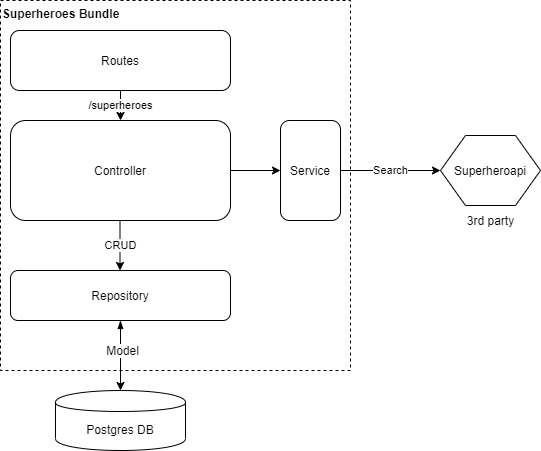

The diagram above was exported from draw.io. Its source (the exported page's mxGraphModel, read from the mxfile embedded in the PNG):
<mxGraphModel dx="1422" dy="713" grid="1" gridSize="10" guides="1" tooltips="1" connect="1" arrows="1" fold="1" page="1" pageScale="1" pageWidth="827" pageHeight="1169" math="0" shadow="0">
  <root>
    <mxCell id="0" />
    <mxCell id="1" parent="0" />
    <mxCell id="ArT_aM2TuwgLLnDSVqPm-30" value="" style="group" vertex="1" connectable="0" parent="1">
      <mxGeometry x="50" y="40" width="540" height="450" as="geometry" />
    </mxCell>
    <mxCell id="ArT_aM2TuwgLLnDSVqPm-28" value="Superheroes Bundle" style="rounded=0;whiteSpace=wrap;html=1;dashed=1;align=left;verticalAlign=top;fillColor=none;fontStyle=1" vertex="1" parent="ArT_aM2TuwgLLnDSVqPm-30">
      <mxGeometry width="350" height="370" as="geometry" />
    </mxCell>
    <mxCell id="ArT_aM2TuwgLLnDSVqPm-1" value="Controller" style="rounded=1;whiteSpace=wrap;html=1;" vertex="1" parent="ArT_aM2TuwgLLnDSVqPm-30">
      <mxGeometry x="10" y="120" width="220" height="100" as="geometry" />
    </mxCell>
    <mxCell id="ArT_aM2TuwgLLnDSVqPm-2" value="Repository" style="rounded=1;whiteSpace=wrap;html=1;" vertex="1" parent="ArT_aM2TuwgLLnDSVqPm-30">
      <mxGeometry x="10" y="270" width="220" height="50" as="geometry" />
    </mxCell>
    <mxCell id="ArT_aM2TuwgLLnDSVqPm-19" style="edgeStyle=none;rounded=0;orthogonalLoop=1;jettySize=auto;html=1;exitX=0;exitY=0.5;exitDx=0;exitDy=0;entryX=1;entryY=0.5;entryDx=0;entryDy=0;startArrow=classic;startFill=1;endArrow=none;endFill=0;" edge="1" parent="ArT_aM2TuwgLLnDSVqPm-30" source="ArT_aM2TuwgLLnDSVqPm-4" target="ArT_aM2TuwgLLnDSVqPm-1">
      <mxGeometry relative="1" as="geometry" />
    </mxCell>
    <mxCell id="ArT_aM2TuwgLLnDSVqPm-4" value="Service" style="rounded=1;whiteSpace=wrap;html=1;" vertex="1" parent="ArT_aM2TuwgLLnDSVqPm-30">
      <mxGeometry x="280" y="120" width="60" height="100" as="geometry" />
    </mxCell>
    <mxCell id="ArT_aM2TuwgLLnDSVqPm-5" value="Postgres DB" style="shape=cylinder;whiteSpace=wrap;html=1;boundedLbl=1;backgroundOutline=1;" vertex="1" parent="ArT_aM2TuwgLLnDSVqPm-30">
      <mxGeometry x="55" y="390" width="130" height="60" as="geometry" />
    </mxCell>
    <mxCell id="ArT_aM2TuwgLLnDSVqPm-6" style="edgeStyle=orthogonalEdgeStyle;rounded=0;orthogonalLoop=1;jettySize=auto;html=1;startArrow=blockThin;startFill=1;" edge="1" parent="ArT_aM2TuwgLLnDSVqPm-30" source="ArT_aM2TuwgLLnDSVqPm-2" target="ArT_aM2TuwgLLnDSVqPm-5">
      <mxGeometry relative="1" as="geometry" />
    </mxCell>
    <mxCell id="ArT_aM2TuwgLLnDSVqPm-9" value="Model" style="text;html=1;align=center;verticalAlign=middle;resizable=0;points=[];labelBackgroundColor=#ffffff;" vertex="1" connectable="0" parent="ArT_aM2TuwgLLnDSVqPm-6">
      <mxGeometry x="-0.1818" y="1" relative="1" as="geometry">
        <mxPoint as="offset" />
      </mxGeometry>
    </mxCell>
    <mxCell id="ArT_aM2TuwgLLnDSVqPm-17" value="Superheroapi" style="shape=hexagon;perimeter=hexagonPerimeter2;whiteSpace=wrap;html=1;" vertex="1" parent="ArT_aM2TuwgLLnDSVqPm-30">
      <mxGeometry x="440" y="135" width="100" height="70" as="geometry" />
    </mxCell>
    <mxCell id="ArT_aM2TuwgLLnDSVqPm-18" value="Search" style="edgeStyle=none;rounded=0;orthogonalLoop=1;jettySize=auto;html=1;entryX=0;entryY=0.5;entryDx=0;entryDy=0;startArrow=none;startFill=0;" edge="1" parent="ArT_aM2TuwgLLnDSVqPm-30" source="ArT_aM2TuwgLLnDSVqPm-4" target="ArT_aM2TuwgLLnDSVqPm-17">
      <mxGeometry relative="1" as="geometry" />
    </mxCell>
    <mxCell id="ArT_aM2TuwgLLnDSVqPm-21" value="CRUD" style="edgeStyle=none;rounded=0;orthogonalLoop=1;jettySize=auto;html=1;exitX=0.25;exitY=1;exitDx=0;exitDy=0;entryX=0.25;entryY=0;entryDx=0;entryDy=0;startArrow=none;startFill=0;endArrow=classic;endFill=1;" edge="1" parent="ArT_aM2TuwgLLnDSVqPm-30">
      <mxGeometry relative="1" as="geometry">
        <mxPoint x="119.5" y="220" as="sourcePoint" />
        <mxPoint x="119.5" y="270" as="targetPoint" />
      </mxGeometry>
    </mxCell>
    <mxCell id="ArT_aM2TuwgLLnDSVqPm-26" value="/superheroes" style="edgeStyle=none;rounded=0;orthogonalLoop=1;jettySize=auto;html=1;exitX=0.5;exitY=1;exitDx=0;exitDy=0;entryX=0.5;entryY=0;entryDx=0;entryDy=0;startArrow=none;startFill=0;endArrow=classic;endFill=1;" edge="1" parent="ArT_aM2TuwgLLnDSVqPm-30" source="ArT_aM2TuwgLLnDSVqPm-24" target="ArT_aM2TuwgLLnDSVqPm-1">
      <mxGeometry relative="1" as="geometry" />
    </mxCell>
    <mxCell id="ArT_aM2TuwgLLnDSVqPm-24" value="Routes" style="rounded=1;whiteSpace=wrap;html=1;" vertex="1" parent="ArT_aM2TuwgLLnDSVqPm-30">
      <mxGeometry x="10" y="30" width="220" height="60" as="geometry" />
    </mxCell>
    <mxCell id="ArT_aM2TuwgLLnDSVqPm-29" value="3rd party" style="text;html=1;align=center;verticalAlign=middle;resizable=0;points=[];autosize=1;" vertex="1" parent="ArT_aM2TuwgLLnDSVqPm-30">
      <mxGeometry x="460" y="210" width="60" height="20" as="geometry" />
    </mxCell>
  </root>
</mxGraphModel>